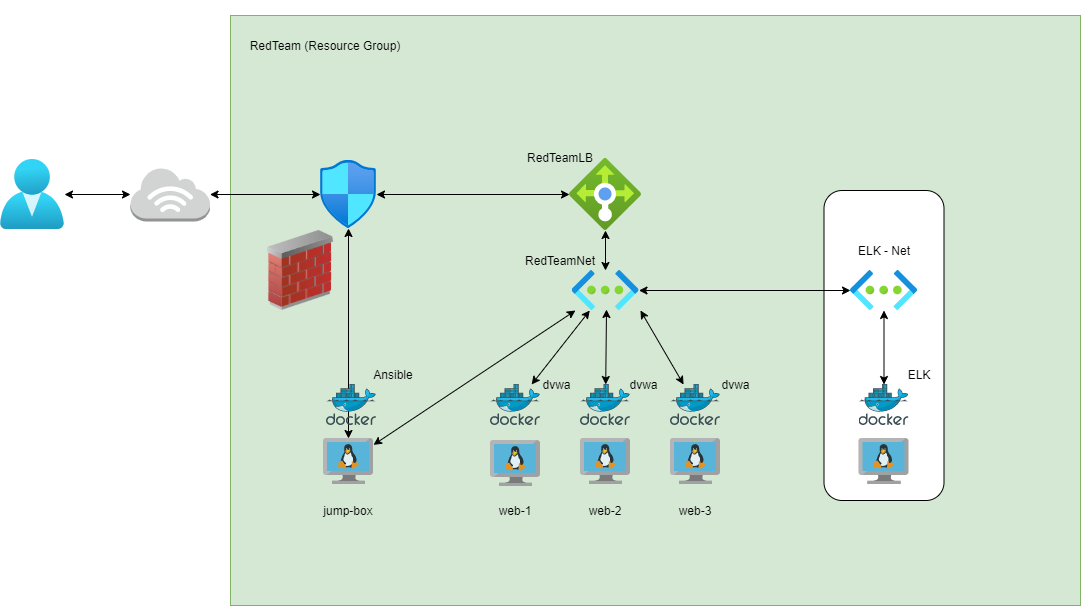

The diagram above was exported from draw.io. Its source (the exported page's mxGraphModel, read from the mxfile embedded in the PNG):
<mxGraphModel dx="1422" dy="800" grid="1" gridSize="10" guides="1" tooltips="1" connect="1" arrows="1" fold="1" page="1" pageScale="1" pageWidth="1169" pageHeight="827" background="#ffffff" math="0" shadow="0">
  <root>
    <mxCell id="0" />
    <mxCell id="1" parent="0" />
    <mxCell id="_tUVyiXDSEkvEL9TF3sR-175" value="" style="rounded=0;whiteSpace=wrap;html=1;fillColor=#d5e8d4;strokeColor=#82b366;" vertex="1" parent="1">
      <mxGeometry x="250" y="45" width="850" height="590" as="geometry" />
    </mxCell>
    <mxCell id="_tUVyiXDSEkvEL9TF3sR-206" value="" style="rounded=1;whiteSpace=wrap;html=1;fillColor=#ffffff;" vertex="1" parent="1">
      <mxGeometry x="843.5" y="220" width="120" height="310" as="geometry" />
    </mxCell>
    <mxCell id="171" style="edgeStyle=orthogonalEdgeStyle;rounded=0;jumpStyle=none;html=1;exitX=0;exitY=0.5;entryX=0;entryY=0.5;shadow=0;labelBackgroundColor=none;startArrow=none;startFill=0;endArrow=classic;endFill=1;endSize=6;jettySize=auto;orthogonalLoop=1;strokeColor=#23445D;strokeWidth=2;fillColor=#F08705;fontFamily=Helvetica;fontSize=14;fontColor=#F08705;align=left;fontStyle=0" parent="1" edge="1">
      <mxGeometry relative="1" as="geometry">
        <mxPoint x="137" y="37.50000000000023" as="sourcePoint" />
        <mxPoint x="137" y="37.50000000000023" as="targetPoint" />
      </mxGeometry>
    </mxCell>
    <mxCell id="_tUVyiXDSEkvEL9TF3sR-202" style="edgeStyle=none;rounded=0;orthogonalLoop=1;jettySize=auto;html=1;startArrow=classic;startFill=1;endArrow=classic;endFill=1;" edge="1" parent="1" source="6qUcPA2239GQiywpAKpP-172" target="6qUcPA2239GQiywpAKpP-173">
      <mxGeometry relative="1" as="geometry" />
    </mxCell>
    <mxCell id="_tUVyiXDSEkvEL9TF3sR-203" style="edgeStyle=none;rounded=0;orthogonalLoop=1;jettySize=auto;html=1;startArrow=classic;startFill=1;endArrow=classic;endFill=1;" edge="1" parent="1" source="6qUcPA2239GQiywpAKpP-172" target="6qUcPA2239GQiywpAKpP-180">
      <mxGeometry relative="1" as="geometry" />
    </mxCell>
    <mxCell id="6qUcPA2239GQiywpAKpP-172" value="" style="aspect=fixed;html=1;points=[];align=center;image;fontSize=12;image=img/lib/azure2/networking/Load_Balancers.svg;" parent="1" vertex="1">
      <mxGeometry x="589" y="188" width="72" height="72" as="geometry" />
    </mxCell>
    <mxCell id="_tUVyiXDSEkvEL9TF3sR-189" style="rounded=0;orthogonalLoop=1;jettySize=auto;html=1;endArrow=classic;endFill=1;startArrow=classic;startFill=1;" edge="1" parent="1" source="6qUcPA2239GQiywpAKpP-173" target="_tUVyiXDSEkvEL9TF3sR-178">
      <mxGeometry relative="1" as="geometry" />
    </mxCell>
    <mxCell id="_tUVyiXDSEkvEL9TF3sR-197" style="edgeStyle=none;rounded=0;orthogonalLoop=1;jettySize=auto;html=1;startArrow=classic;startFill=1;endArrow=classic;endFill=1;" edge="1" parent="1" source="6qUcPA2239GQiywpAKpP-173" target="_tUVyiXDSEkvEL9TF3sR-190">
      <mxGeometry relative="1" as="geometry" />
    </mxCell>
    <mxCell id="6qUcPA2239GQiywpAKpP-173" value="" style="aspect=fixed;html=1;points=[];align=center;image;fontSize=12;image=img/lib/azure2/networking/Virtual_Networks.svg;" parent="1" vertex="1">
      <mxGeometry x="591.5" y="300" width="67" height="40" as="geometry" />
    </mxCell>
    <mxCell id="_tUVyiXDSEkvEL9TF3sR-199" style="edgeStyle=none;rounded=0;orthogonalLoop=1;jettySize=auto;html=1;startArrow=classic;startFill=1;endArrow=classic;endFill=1;" edge="1" parent="1" source="6qUcPA2239GQiywpAKpP-174" target="6qUcPA2239GQiywpAKpP-173">
      <mxGeometry relative="1" as="geometry" />
    </mxCell>
    <mxCell id="_tUVyiXDSEkvEL9TF3sR-200" style="edgeStyle=none;rounded=0;orthogonalLoop=1;jettySize=auto;html=1;startArrow=classic;startFill=1;endArrow=classic;endFill=1;" edge="1" parent="1" source="6qUcPA2239GQiywpAKpP-174" target="6qUcPA2239GQiywpAKpP-180">
      <mxGeometry relative="1" as="geometry" />
    </mxCell>
    <mxCell id="6qUcPA2239GQiywpAKpP-174" value="" style="aspect=fixed;html=1;points=[];align=center;image;fontSize=12;image=img/lib/mscae/VM_Linux.svg;" parent="1" vertex="1">
      <mxGeometry x="343" y="468" width="50" height="46" as="geometry" />
    </mxCell>
    <mxCell id="6qUcPA2239GQiywpAKpP-175" value="" style="aspect=fixed;html=1;points=[];align=center;image;fontSize=12;image=img/lib/mscae/Docker.svg;" parent="1" vertex="1">
      <mxGeometry x="346" y="414" width="50" height="41" as="geometry" />
    </mxCell>
    <mxCell id="6qUcPA2239GQiywpAKpP-177" value="" style="aspect=fixed;html=1;points=[];align=center;image;fontSize=12;image=img/lib/mscae/VM_Linux.svg;" parent="1" vertex="1">
      <mxGeometry x="600" y="468" width="50" height="46" as="geometry" />
    </mxCell>
    <mxCell id="6qUcPA2239GQiywpAKpP-178" value="" style="aspect=fixed;html=1;points=[];align=center;image;fontSize=12;image=img/lib/mscae/VM_Linux.svg;" parent="1" vertex="1">
      <mxGeometry x="510" y="470" width="50" height="46" as="geometry" />
    </mxCell>
    <mxCell id="6qUcPA2239GQiywpAKpP-179" value="" style="aspect=fixed;html=1;points=[];align=center;image;fontSize=12;image=img/lib/mscae/VM_Linux.svg;fontStyle=1" parent="1" vertex="1">
      <mxGeometry x="690" y="468" width="50" height="46" as="geometry" />
    </mxCell>
    <mxCell id="_tUVyiXDSEkvEL9TF3sR-204" style="edgeStyle=none;rounded=0;orthogonalLoop=1;jettySize=auto;html=1;startArrow=classic;startFill=1;endArrow=classic;endFill=1;" edge="1" parent="1" source="6qUcPA2239GQiywpAKpP-180" target="_tUVyiXDSEkvEL9TF3sR-196">
      <mxGeometry relative="1" as="geometry" />
    </mxCell>
    <mxCell id="6qUcPA2239GQiywpAKpP-180" value="" style="aspect=fixed;html=1;points=[];align=center;image;fontSize=12;image=img/lib/azure2/networking/Network_Security_Groups.svg;" parent="1" vertex="1">
      <mxGeometry x="340" y="190" width="56.00000000000001" height="68" as="geometry" />
    </mxCell>
    <mxCell id="_tUVyiXDSEkvEL9TF3sR-174" value="" style="aspect=fixed;html=1;points=[];align=center;image;fontSize=12;image=img/lib/azure2/identity/Users.svg;" vertex="1" parent="1">
      <mxGeometry x="20" y="189" width="64" height="70" as="geometry" />
    </mxCell>
    <mxCell id="_tUVyiXDSEkvEL9TF3sR-176" value="Ansible" style="text;html=1;strokeColor=none;fillColor=none;align=center;verticalAlign=middle;whiteSpace=wrap;rounded=0;" vertex="1" parent="1">
      <mxGeometry x="393" y="394" width="40" height="20" as="geometry" />
    </mxCell>
    <mxCell id="_tUVyiXDSEkvEL9TF3sR-178" value="" style="aspect=fixed;html=1;points=[];align=center;image;fontSize=12;image=img/lib/mscae/Docker.svg;" vertex="1" parent="1">
      <mxGeometry x="510" y="414" width="50" height="41" as="geometry" />
    </mxCell>
    <mxCell id="_tUVyiXDSEkvEL9TF3sR-186" style="rounded=0;orthogonalLoop=1;jettySize=auto;html=1;entryX=0.515;entryY=0.975;entryDx=0;entryDy=0;entryPerimeter=0;startArrow=classic;startFill=1;" edge="1" parent="1" source="_tUVyiXDSEkvEL9TF3sR-179" target="6qUcPA2239GQiywpAKpP-173">
      <mxGeometry relative="1" as="geometry" />
    </mxCell>
    <mxCell id="_tUVyiXDSEkvEL9TF3sR-179" value="" style="aspect=fixed;html=1;points=[];align=center;image;fontSize=12;image=img/lib/mscae/Docker.svg;" vertex="1" parent="1">
      <mxGeometry x="600" y="414" width="50" height="41" as="geometry" />
    </mxCell>
    <mxCell id="_tUVyiXDSEkvEL9TF3sR-185" style="rounded=0;orthogonalLoop=1;jettySize=auto;html=1;entryX=1.022;entryY=1;entryDx=0;entryDy=0;entryPerimeter=0;startArrow=classic;startFill=1;" edge="1" parent="1" source="_tUVyiXDSEkvEL9TF3sR-180" target="6qUcPA2239GQiywpAKpP-173">
      <mxGeometry relative="1" as="geometry" />
    </mxCell>
    <mxCell id="_tUVyiXDSEkvEL9TF3sR-180" value="" style="aspect=fixed;html=1;points=[];align=center;image;fontSize=12;image=img/lib/mscae/Docker.svg;" vertex="1" parent="1">
      <mxGeometry x="690" y="414" width="50" height="41" as="geometry" />
    </mxCell>
    <mxCell id="_tUVyiXDSEkvEL9TF3sR-183" value="" style="image;html=1;image=img/lib/clip_art/networking/Firewall_02_128x128.png;fillColor=#ffffff;" vertex="1" parent="1">
      <mxGeometry x="280" y="260" width="80" height="80" as="geometry" />
    </mxCell>
    <mxCell id="_tUVyiXDSEkvEL9TF3sR-201" style="edgeStyle=none;rounded=0;orthogonalLoop=1;jettySize=auto;html=1;startArrow=classic;startFill=1;endArrow=classic;endFill=1;" edge="1" parent="1" source="_tUVyiXDSEkvEL9TF3sR-190" target="_tUVyiXDSEkvEL9TF3sR-192">
      <mxGeometry relative="1" as="geometry" />
    </mxCell>
    <mxCell id="_tUVyiXDSEkvEL9TF3sR-190" value="" style="aspect=fixed;html=1;points=[];align=center;image;fontSize=12;image=img/lib/azure2/networking/Virtual_Networks.svg;" vertex="1" parent="1">
      <mxGeometry x="870" y="300" width="67" height="40" as="geometry" />
    </mxCell>
    <mxCell id="_tUVyiXDSEkvEL9TF3sR-191" value="" style="aspect=fixed;html=1;points=[];align=center;image;fontSize=12;image=img/lib/mscae/VM_Linux.svg;" vertex="1" parent="1">
      <mxGeometry x="878.5" y="468" width="50" height="46" as="geometry" />
    </mxCell>
    <mxCell id="_tUVyiXDSEkvEL9TF3sR-192" value="" style="aspect=fixed;html=1;points=[];align=center;image;fontSize=12;image=img/lib/mscae/Docker.svg;" vertex="1" parent="1">
      <mxGeometry x="878.5" y="414" width="50" height="41" as="geometry" />
    </mxCell>
    <mxCell id="_tUVyiXDSEkvEL9TF3sR-193" value="ELK" style="text;html=1;strokeColor=none;fillColor=none;align=center;verticalAlign=middle;whiteSpace=wrap;rounded=0;" vertex="1" parent="1">
      <mxGeometry x="919" y="394" width="40" height="20" as="geometry" />
    </mxCell>
    <mxCell id="_tUVyiXDSEkvEL9TF3sR-194" value="RedTeam (Resource Group)" style="text;html=1;strokeColor=none;fillColor=none;align=center;verticalAlign=middle;whiteSpace=wrap;rounded=0;" vertex="1" parent="1">
      <mxGeometry x="260" y="60" width="170" height="30" as="geometry" />
    </mxCell>
    <mxCell id="_tUVyiXDSEkvEL9TF3sR-205" style="edgeStyle=none;rounded=0;orthogonalLoop=1;jettySize=auto;html=1;startArrow=classic;startFill=1;endArrow=classic;endFill=1;" edge="1" parent="1" source="_tUVyiXDSEkvEL9TF3sR-196" target="_tUVyiXDSEkvEL9TF3sR-174">
      <mxGeometry relative="1" as="geometry" />
    </mxCell>
    <mxCell id="_tUVyiXDSEkvEL9TF3sR-196" value="" style="outlineConnect=0;dashed=0;verticalLabelPosition=bottom;verticalAlign=top;align=center;html=1;shape=mxgraph.aws3.internet_3;fillColor=#D2D3D3;gradientColor=none;" vertex="1" parent="1">
      <mxGeometry x="150" y="197" width="79.5" height="54" as="geometry" />
    </mxCell>
    <mxCell id="_tUVyiXDSEkvEL9TF3sR-208" value="ELK - Net" style="text;html=1;strokeColor=none;fillColor=none;align=center;verticalAlign=middle;whiteSpace=wrap;rounded=0;" vertex="1" parent="1">
      <mxGeometry x="843.5" y="270" width="120" height="20" as="geometry" />
    </mxCell>
    <mxCell id="_tUVyiXDSEkvEL9TF3sR-209" value="RedTeamNet" style="text;html=1;strokeColor=none;fillColor=none;align=center;verticalAlign=middle;whiteSpace=wrap;rounded=0;" vertex="1" parent="1">
      <mxGeometry x="520" y="280" width="120" height="20" as="geometry" />
    </mxCell>
    <mxCell id="_tUVyiXDSEkvEL9TF3sR-210" value="RedTeamLB" style="text;html=1;strokeColor=none;fillColor=none;align=center;verticalAlign=middle;whiteSpace=wrap;rounded=0;" vertex="1" parent="1">
      <mxGeometry x="520" y="177" width="120" height="20" as="geometry" />
    </mxCell>
    <mxCell id="_tUVyiXDSEkvEL9TF3sR-211" value="web-1" style="text;html=1;strokeColor=none;fillColor=none;align=center;verticalAlign=middle;whiteSpace=wrap;rounded=0;" vertex="1" parent="1">
      <mxGeometry x="475" y="530" width="120" height="20" as="geometry" />
    </mxCell>
    <mxCell id="_tUVyiXDSEkvEL9TF3sR-213" value="web-2" style="text;html=1;strokeColor=none;fillColor=none;align=center;verticalAlign=middle;whiteSpace=wrap;rounded=0;" vertex="1" parent="1">
      <mxGeometry x="565" y="530" width="120" height="20" as="geometry" />
    </mxCell>
    <mxCell id="_tUVyiXDSEkvEL9TF3sR-214" value="web-3" style="text;html=1;strokeColor=none;fillColor=none;align=center;verticalAlign=middle;whiteSpace=wrap;rounded=0;" vertex="1" parent="1">
      <mxGeometry x="655" y="530" width="120" height="20" as="geometry" />
    </mxCell>
    <mxCell id="_tUVyiXDSEkvEL9TF3sR-215" value="jump-box" style="text;html=1;strokeColor=none;fillColor=none;align=center;verticalAlign=middle;whiteSpace=wrap;rounded=0;" vertex="1" parent="1">
      <mxGeometry x="308" y="530" width="120" height="20" as="geometry" />
    </mxCell>
    <mxCell id="_tUVyiXDSEkvEL9TF3sR-216" value="dvwa" style="text;html=1;strokeColor=none;fillColor=none;align=center;verticalAlign=middle;whiteSpace=wrap;rounded=0;" vertex="1" parent="1">
      <mxGeometry x="732" y="404" width="46.5" height="20" as="geometry" />
    </mxCell>
    <mxCell id="_tUVyiXDSEkvEL9TF3sR-218" value="dvwa" style="text;html=1;strokeColor=none;fillColor=none;align=center;verticalAlign=middle;whiteSpace=wrap;rounded=0;" vertex="1" parent="1">
      <mxGeometry x="639.5" y="404" width="46.5" height="20" as="geometry" />
    </mxCell>
    <mxCell id="_tUVyiXDSEkvEL9TF3sR-219" value="dvwa" style="text;html=1;strokeColor=none;fillColor=none;align=center;verticalAlign=middle;whiteSpace=wrap;rounded=0;" vertex="1" parent="1">
      <mxGeometry x="552.5" y="404" width="46.5" height="20" as="geometry" />
    </mxCell>
  </root>
</mxGraphModel>